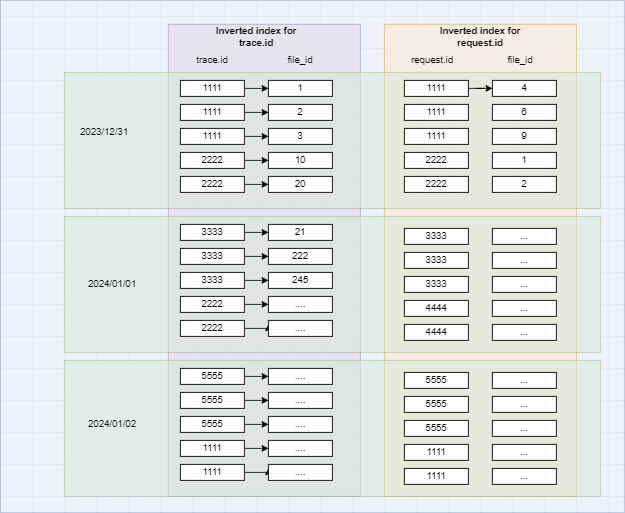

The diagram above was exported from draw.io. Its source (the exported page's mxGraphModel, read from the mxfile embedded in the PNG):
<mxGraphModel dx="1463" dy="1013" grid="1" gridSize="10" guides="1" tooltips="1" connect="1" arrows="1" fold="1" page="1" pageScale="1" pageWidth="850" pageHeight="1100" math="0" shadow="0">
  <root>
    <mxCell id="0" />
    <mxCell id="1" parent="0" />
    <mxCell id="TYdDRCCNDwo_M9Z2Qz0d-1" value="" style="rounded=0;whiteSpace=wrap;html=1;fillColor=#dae8fc;strokeColor=#6c8ebf;opacity=50;" vertex="1" parent="1">
      <mxGeometry x="40" y="180" width="780" height="640" as="geometry" />
    </mxCell>
    <mxCell id="TYdDRCCNDwo_M9Z2Qz0d-3" value="" style="rounded=0;whiteSpace=wrap;html=1;fillColor=#ffe6cc;strokeColor=#d79b00;opacity=50;" vertex="1" parent="1">
      <mxGeometry x="520" y="210" width="240" height="590" as="geometry" />
    </mxCell>
    <mxCell id="TYdDRCCNDwo_M9Z2Qz0d-2" value="" style="rounded=0;whiteSpace=wrap;html=1;fillColor=#e1d5e7;strokeColor=#9673a6;opacity=50;" vertex="1" parent="1">
      <mxGeometry x="250" y="210" width="240" height="590" as="geometry" />
    </mxCell>
    <mxCell id="TYdDRCCNDwo_M9Z2Qz0d-20" value="" style="rounded=0;whiteSpace=wrap;html=1;fillColor=#d5e8d4;strokeColor=#82b366;opacity=50;" vertex="1" parent="1">
      <mxGeometry x="120" y="270" width="670" height="170" as="geometry" />
    </mxCell>
    <mxCell id="TYdDRCCNDwo_M9Z2Qz0d-5" value="&lt;b&gt;Inverted index for trace.id&lt;/b&gt;" style="text;html=1;strokeColor=none;fillColor=none;align=center;verticalAlign=middle;whiteSpace=wrap;rounded=0;" vertex="1" parent="1">
      <mxGeometry x="305" y="210" width="110" height="30" as="geometry" />
    </mxCell>
    <mxCell id="TYdDRCCNDwo_M9Z2Qz0d-6" value="&lt;b&gt;Inverted index for request.id&lt;/b&gt;" style="text;html=1;strokeColor=none;fillColor=none;align=center;verticalAlign=middle;whiteSpace=wrap;rounded=0;" vertex="1" parent="1">
      <mxGeometry x="585" y="210" width="110" height="30" as="geometry" />
    </mxCell>
    <mxCell id="TYdDRCCNDwo_M9Z2Qz0d-21" style="edgeStyle=orthogonalEdgeStyle;rounded=0;orthogonalLoop=1;jettySize=auto;html=1;exitX=1;exitY=0.5;exitDx=0;exitDy=0;entryX=0;entryY=0.5;entryDx=0;entryDy=0;" edge="1" parent="1" source="TYdDRCCNDwo_M9Z2Qz0d-8" target="TYdDRCCNDwo_M9Z2Qz0d-11">
      <mxGeometry relative="1" as="geometry" />
    </mxCell>
    <mxCell id="TYdDRCCNDwo_M9Z2Qz0d-8" value="1111" style="rounded=0;whiteSpace=wrap;html=1;" vertex="1" parent="1">
      <mxGeometry x="265" y="280" width="80" height="20" as="geometry" />
    </mxCell>
    <mxCell id="TYdDRCCNDwo_M9Z2Qz0d-24" style="edgeStyle=orthogonalEdgeStyle;rounded=0;orthogonalLoop=1;jettySize=auto;html=1;exitX=1;exitY=0.5;exitDx=0;exitDy=0;entryX=0;entryY=0.5;entryDx=0;entryDy=0;" edge="1" parent="1" source="TYdDRCCNDwo_M9Z2Qz0d-9" target="TYdDRCCNDwo_M9Z2Qz0d-15">
      <mxGeometry relative="1" as="geometry" />
    </mxCell>
    <mxCell id="TYdDRCCNDwo_M9Z2Qz0d-9" value="2222" style="rounded=0;whiteSpace=wrap;html=1;" vertex="1" parent="1">
      <mxGeometry x="265" y="370" width="80" height="20" as="geometry" />
    </mxCell>
    <mxCell id="TYdDRCCNDwo_M9Z2Qz0d-10" value="2" style="rounded=0;whiteSpace=wrap;html=1;" vertex="1" parent="1">
      <mxGeometry x="375" y="310" width="80" height="20" as="geometry" />
    </mxCell>
    <mxCell id="TYdDRCCNDwo_M9Z2Qz0d-11" value="1" style="rounded=0;whiteSpace=wrap;html=1;" vertex="1" parent="1">
      <mxGeometry x="375" y="280" width="80" height="20" as="geometry" />
    </mxCell>
    <mxCell id="TYdDRCCNDwo_M9Z2Qz0d-22" style="edgeStyle=orthogonalEdgeStyle;rounded=0;orthogonalLoop=1;jettySize=auto;html=1;exitX=1;exitY=0.5;exitDx=0;exitDy=0;entryX=0;entryY=0.5;entryDx=0;entryDy=0;" edge="1" parent="1" source="TYdDRCCNDwo_M9Z2Qz0d-12" target="TYdDRCCNDwo_M9Z2Qz0d-10">
      <mxGeometry relative="1" as="geometry" />
    </mxCell>
    <mxCell id="TYdDRCCNDwo_M9Z2Qz0d-12" value="1111" style="rounded=0;whiteSpace=wrap;html=1;" vertex="1" parent="1">
      <mxGeometry x="265" y="310" width="80" height="20" as="geometry" />
    </mxCell>
    <mxCell id="TYdDRCCNDwo_M9Z2Qz0d-23" style="edgeStyle=orthogonalEdgeStyle;rounded=0;orthogonalLoop=1;jettySize=auto;html=1;exitX=1;exitY=0.5;exitDx=0;exitDy=0;entryX=0;entryY=0.5;entryDx=0;entryDy=0;" edge="1" parent="1" source="TYdDRCCNDwo_M9Z2Qz0d-13" target="TYdDRCCNDwo_M9Z2Qz0d-14">
      <mxGeometry relative="1" as="geometry" />
    </mxCell>
    <mxCell id="TYdDRCCNDwo_M9Z2Qz0d-13" value="1111" style="rounded=0;whiteSpace=wrap;html=1;" vertex="1" parent="1">
      <mxGeometry x="265" y="340" width="80" height="20" as="geometry" />
    </mxCell>
    <mxCell id="TYdDRCCNDwo_M9Z2Qz0d-14" value="3" style="rounded=0;whiteSpace=wrap;html=1;" vertex="1" parent="1">
      <mxGeometry x="375" y="340" width="80" height="20" as="geometry" />
    </mxCell>
    <mxCell id="TYdDRCCNDwo_M9Z2Qz0d-15" value="10" style="rounded=0;whiteSpace=wrap;html=1;" vertex="1" parent="1">
      <mxGeometry x="375" y="370" width="80" height="20" as="geometry" />
    </mxCell>
    <mxCell id="TYdDRCCNDwo_M9Z2Qz0d-16" value="trace.id" style="text;html=1;strokeColor=none;fillColor=none;align=center;verticalAlign=middle;whiteSpace=wrap;rounded=0;" vertex="1" parent="1">
      <mxGeometry x="275" y="240" width="60" height="30" as="geometry" />
    </mxCell>
    <mxCell id="TYdDRCCNDwo_M9Z2Qz0d-17" value="file_id" style="text;html=1;strokeColor=none;fillColor=none;align=center;verticalAlign=middle;whiteSpace=wrap;rounded=0;" vertex="1" parent="1">
      <mxGeometry x="385" y="240" width="60" height="30" as="geometry" />
    </mxCell>
    <mxCell id="TYdDRCCNDwo_M9Z2Qz0d-27" style="edgeStyle=orthogonalEdgeStyle;rounded=0;orthogonalLoop=1;jettySize=auto;html=1;exitX=1;exitY=0.5;exitDx=0;exitDy=0;entryX=0;entryY=0.5;entryDx=0;entryDy=0;" edge="1" parent="1" source="TYdDRCCNDwo_M9Z2Qz0d-18" target="TYdDRCCNDwo_M9Z2Qz0d-19">
      <mxGeometry relative="1" as="geometry" />
    </mxCell>
    <mxCell id="TYdDRCCNDwo_M9Z2Qz0d-18" value="2222" style="rounded=0;whiteSpace=wrap;html=1;" vertex="1" parent="1">
      <mxGeometry x="265" y="400" width="80" height="20" as="geometry" />
    </mxCell>
    <mxCell id="TYdDRCCNDwo_M9Z2Qz0d-19" value="20" style="rounded=0;whiteSpace=wrap;html=1;" vertex="1" parent="1">
      <mxGeometry x="375" y="400" width="80" height="20" as="geometry" />
    </mxCell>
    <mxCell id="TYdDRCCNDwo_M9Z2Qz0d-28" value="2023/12/31" style="text;html=1;strokeColor=none;fillColor=none;align=center;verticalAlign=middle;whiteSpace=wrap;rounded=0;" vertex="1" parent="1">
      <mxGeometry x="140" y="330" width="60" height="30" as="geometry" />
    </mxCell>
    <mxCell id="TYdDRCCNDwo_M9Z2Qz0d-29" value="" style="rounded=0;whiteSpace=wrap;html=1;fillColor=#d5e8d4;strokeColor=#82b366;opacity=50;" vertex="1" parent="1">
      <mxGeometry x="120" y="450" width="670" height="170" as="geometry" />
    </mxCell>
    <mxCell id="TYdDRCCNDwo_M9Z2Qz0d-55" style="edgeStyle=orthogonalEdgeStyle;rounded=0;orthogonalLoop=1;jettySize=auto;html=1;exitX=1;exitY=0.5;exitDx=0;exitDy=0;entryX=0;entryY=0.5;entryDx=0;entryDy=0;" edge="1" parent="1" source="TYdDRCCNDwo_M9Z2Qz0d-30" target="TYdDRCCNDwo_M9Z2Qz0d-33">
      <mxGeometry relative="1" as="geometry" />
    </mxCell>
    <mxCell id="TYdDRCCNDwo_M9Z2Qz0d-30" value="3333" style="rounded=0;whiteSpace=wrap;html=1;" vertex="1" parent="1">
      <mxGeometry x="265" y="460" width="80" height="20" as="geometry" />
    </mxCell>
    <mxCell id="TYdDRCCNDwo_M9Z2Qz0d-58" style="edgeStyle=orthogonalEdgeStyle;rounded=0;orthogonalLoop=1;jettySize=auto;html=1;exitX=1;exitY=0.5;exitDx=0;exitDy=0;entryX=0;entryY=0.5;entryDx=0;entryDy=0;" edge="1" parent="1" source="TYdDRCCNDwo_M9Z2Qz0d-31" target="TYdDRCCNDwo_M9Z2Qz0d-37">
      <mxGeometry relative="1" as="geometry" />
    </mxCell>
    <mxCell id="TYdDRCCNDwo_M9Z2Qz0d-31" value="2222" style="rounded=0;whiteSpace=wrap;html=1;" vertex="1" parent="1">
      <mxGeometry x="265" y="550" width="80" height="20" as="geometry" />
    </mxCell>
    <mxCell id="TYdDRCCNDwo_M9Z2Qz0d-32" value="222" style="rounded=0;whiteSpace=wrap;html=1;" vertex="1" parent="1">
      <mxGeometry x="375" y="490" width="80" height="20" as="geometry" />
    </mxCell>
    <mxCell id="TYdDRCCNDwo_M9Z2Qz0d-33" value="21" style="rounded=0;whiteSpace=wrap;html=1;" vertex="1" parent="1">
      <mxGeometry x="375" y="460" width="80" height="20" as="geometry" />
    </mxCell>
    <mxCell id="TYdDRCCNDwo_M9Z2Qz0d-56" style="edgeStyle=orthogonalEdgeStyle;rounded=0;orthogonalLoop=1;jettySize=auto;html=1;exitX=1;exitY=0.5;exitDx=0;exitDy=0;entryX=0;entryY=0.5;entryDx=0;entryDy=0;" edge="1" parent="1" source="TYdDRCCNDwo_M9Z2Qz0d-34" target="TYdDRCCNDwo_M9Z2Qz0d-32">
      <mxGeometry relative="1" as="geometry" />
    </mxCell>
    <mxCell id="TYdDRCCNDwo_M9Z2Qz0d-34" value="3333" style="rounded=0;whiteSpace=wrap;html=1;" vertex="1" parent="1">
      <mxGeometry x="265" y="490" width="80" height="20" as="geometry" />
    </mxCell>
    <mxCell id="TYdDRCCNDwo_M9Z2Qz0d-57" style="edgeStyle=orthogonalEdgeStyle;rounded=0;orthogonalLoop=1;jettySize=auto;html=1;exitX=1;exitY=0.5;exitDx=0;exitDy=0;entryX=0;entryY=0.5;entryDx=0;entryDy=0;" edge="1" parent="1" source="TYdDRCCNDwo_M9Z2Qz0d-35" target="TYdDRCCNDwo_M9Z2Qz0d-36">
      <mxGeometry relative="1" as="geometry" />
    </mxCell>
    <mxCell id="TYdDRCCNDwo_M9Z2Qz0d-35" value="3333" style="rounded=0;whiteSpace=wrap;html=1;" vertex="1" parent="1">
      <mxGeometry x="265" y="520" width="80" height="20" as="geometry" />
    </mxCell>
    <mxCell id="TYdDRCCNDwo_M9Z2Qz0d-36" value="245" style="rounded=0;whiteSpace=wrap;html=1;" vertex="1" parent="1">
      <mxGeometry x="375" y="520" width="80" height="20" as="geometry" />
    </mxCell>
    <mxCell id="TYdDRCCNDwo_M9Z2Qz0d-37" value="...." style="rounded=0;whiteSpace=wrap;html=1;" vertex="1" parent="1">
      <mxGeometry x="375" y="550" width="80" height="20" as="geometry" />
    </mxCell>
    <mxCell id="TYdDRCCNDwo_M9Z2Qz0d-59" style="edgeStyle=orthogonalEdgeStyle;rounded=0;orthogonalLoop=1;jettySize=auto;html=1;exitX=1;exitY=0.5;exitDx=0;exitDy=0;entryX=0;entryY=0.25;entryDx=0;entryDy=0;" edge="1" parent="1" source="TYdDRCCNDwo_M9Z2Qz0d-38" target="TYdDRCCNDwo_M9Z2Qz0d-39">
      <mxGeometry relative="1" as="geometry" />
    </mxCell>
    <mxCell id="TYdDRCCNDwo_M9Z2Qz0d-38" value="2222" style="rounded=0;whiteSpace=wrap;html=1;" vertex="1" parent="1">
      <mxGeometry x="265" y="580" width="80" height="20" as="geometry" />
    </mxCell>
    <mxCell id="TYdDRCCNDwo_M9Z2Qz0d-39" value="...." style="rounded=0;whiteSpace=wrap;html=1;" vertex="1" parent="1">
      <mxGeometry x="375" y="580" width="80" height="20" as="geometry" />
    </mxCell>
    <mxCell id="TYdDRCCNDwo_M9Z2Qz0d-40" value="" style="rounded=0;whiteSpace=wrap;html=1;fillColor=#d5e8d4;strokeColor=#82b366;opacity=50;" vertex="1" parent="1">
      <mxGeometry x="120" y="630" width="670" height="170" as="geometry" />
    </mxCell>
    <mxCell id="TYdDRCCNDwo_M9Z2Qz0d-60" style="edgeStyle=orthogonalEdgeStyle;rounded=0;orthogonalLoop=1;jettySize=auto;html=1;exitX=1;exitY=0.5;exitDx=0;exitDy=0;entryX=0;entryY=0.5;entryDx=0;entryDy=0;" edge="1" parent="1" source="TYdDRCCNDwo_M9Z2Qz0d-41" target="TYdDRCCNDwo_M9Z2Qz0d-44">
      <mxGeometry relative="1" as="geometry" />
    </mxCell>
    <mxCell id="TYdDRCCNDwo_M9Z2Qz0d-41" value="5555" style="rounded=0;whiteSpace=wrap;html=1;" vertex="1" parent="1">
      <mxGeometry x="265" y="640" width="80" height="20" as="geometry" />
    </mxCell>
    <mxCell id="TYdDRCCNDwo_M9Z2Qz0d-63" style="edgeStyle=orthogonalEdgeStyle;rounded=0;orthogonalLoop=1;jettySize=auto;html=1;exitX=1;exitY=0.5;exitDx=0;exitDy=0;entryX=0;entryY=0.5;entryDx=0;entryDy=0;" edge="1" parent="1" source="TYdDRCCNDwo_M9Z2Qz0d-42" target="TYdDRCCNDwo_M9Z2Qz0d-48">
      <mxGeometry relative="1" as="geometry" />
    </mxCell>
    <mxCell id="TYdDRCCNDwo_M9Z2Qz0d-42" value="1111" style="rounded=0;whiteSpace=wrap;html=1;" vertex="1" parent="1">
      <mxGeometry x="265" y="730" width="80" height="20" as="geometry" />
    </mxCell>
    <mxCell id="TYdDRCCNDwo_M9Z2Qz0d-43" value="...." style="rounded=0;whiteSpace=wrap;html=1;" vertex="1" parent="1">
      <mxGeometry x="375" y="670" width="80" height="20" as="geometry" />
    </mxCell>
    <mxCell id="TYdDRCCNDwo_M9Z2Qz0d-44" value="...." style="rounded=0;whiteSpace=wrap;html=1;" vertex="1" parent="1">
      <mxGeometry x="375" y="640" width="80" height="20" as="geometry" />
    </mxCell>
    <mxCell id="TYdDRCCNDwo_M9Z2Qz0d-61" style="edgeStyle=orthogonalEdgeStyle;rounded=0;orthogonalLoop=1;jettySize=auto;html=1;exitX=1;exitY=0.5;exitDx=0;exitDy=0;entryX=0;entryY=0.5;entryDx=0;entryDy=0;" edge="1" parent="1" source="TYdDRCCNDwo_M9Z2Qz0d-45" target="TYdDRCCNDwo_M9Z2Qz0d-43">
      <mxGeometry relative="1" as="geometry" />
    </mxCell>
    <mxCell id="TYdDRCCNDwo_M9Z2Qz0d-45" value="5555" style="rounded=0;whiteSpace=wrap;html=1;" vertex="1" parent="1">
      <mxGeometry x="265" y="670" width="80" height="20" as="geometry" />
    </mxCell>
    <mxCell id="TYdDRCCNDwo_M9Z2Qz0d-62" style="edgeStyle=orthogonalEdgeStyle;rounded=0;orthogonalLoop=1;jettySize=auto;html=1;exitX=1;exitY=0.5;exitDx=0;exitDy=0;entryX=0;entryY=0.5;entryDx=0;entryDy=0;" edge="1" parent="1" source="TYdDRCCNDwo_M9Z2Qz0d-46" target="TYdDRCCNDwo_M9Z2Qz0d-47">
      <mxGeometry relative="1" as="geometry" />
    </mxCell>
    <mxCell id="TYdDRCCNDwo_M9Z2Qz0d-46" value="5555" style="rounded=0;whiteSpace=wrap;html=1;" vertex="1" parent="1">
      <mxGeometry x="265" y="700" width="80" height="20" as="geometry" />
    </mxCell>
    <mxCell id="TYdDRCCNDwo_M9Z2Qz0d-47" value="...." style="rounded=0;whiteSpace=wrap;html=1;" vertex="1" parent="1">
      <mxGeometry x="375" y="700" width="80" height="20" as="geometry" />
    </mxCell>
    <mxCell id="TYdDRCCNDwo_M9Z2Qz0d-48" value="...." style="rounded=0;whiteSpace=wrap;html=1;" vertex="1" parent="1">
      <mxGeometry x="375" y="730" width="80" height="20" as="geometry" />
    </mxCell>
    <mxCell id="TYdDRCCNDwo_M9Z2Qz0d-64" style="edgeStyle=orthogonalEdgeStyle;rounded=0;orthogonalLoop=1;jettySize=auto;html=1;exitX=1;exitY=0.5;exitDx=0;exitDy=0;entryX=0;entryY=0.25;entryDx=0;entryDy=0;" edge="1" parent="1" source="TYdDRCCNDwo_M9Z2Qz0d-49" target="TYdDRCCNDwo_M9Z2Qz0d-50">
      <mxGeometry relative="1" as="geometry" />
    </mxCell>
    <mxCell id="TYdDRCCNDwo_M9Z2Qz0d-49" value="1111" style="rounded=0;whiteSpace=wrap;html=1;" vertex="1" parent="1">
      <mxGeometry x="265" y="760" width="80" height="20" as="geometry" />
    </mxCell>
    <mxCell id="TYdDRCCNDwo_M9Z2Qz0d-50" value="...." style="rounded=0;whiteSpace=wrap;html=1;" vertex="1" parent="1">
      <mxGeometry x="375" y="760" width="80" height="20" as="geometry" />
    </mxCell>
    <mxCell id="TYdDRCCNDwo_M9Z2Qz0d-51" value="2024/01/01" style="text;html=1;strokeColor=none;fillColor=none;align=center;verticalAlign=middle;whiteSpace=wrap;rounded=0;" vertex="1" parent="1">
      <mxGeometry x="150" y="520" width="60" height="30" as="geometry" />
    </mxCell>
    <mxCell id="TYdDRCCNDwo_M9Z2Qz0d-52" value="2024/01/02" style="text;html=1;strokeColor=none;fillColor=none;align=center;verticalAlign=middle;whiteSpace=wrap;rounded=0;" vertex="1" parent="1">
      <mxGeometry x="150" y="695" width="60" height="30" as="geometry" />
    </mxCell>
    <mxCell id="TYdDRCCNDwo_M9Z2Qz0d-53" value="request.id" style="text;html=1;strokeColor=none;fillColor=none;align=center;verticalAlign=middle;whiteSpace=wrap;rounded=0;" vertex="1" parent="1">
      <mxGeometry x="550" y="240" width="60" height="30" as="geometry" />
    </mxCell>
    <mxCell id="TYdDRCCNDwo_M9Z2Qz0d-54" value="file_id" style="text;html=1;strokeColor=none;fillColor=none;align=center;verticalAlign=middle;whiteSpace=wrap;rounded=0;" vertex="1" parent="1">
      <mxGeometry x="660" y="240" width="60" height="30" as="geometry" />
    </mxCell>
    <mxCell id="TYdDRCCNDwo_M9Z2Qz0d-67" value="" style="edgeStyle=orthogonalEdgeStyle;rounded=0;orthogonalLoop=1;jettySize=auto;html=1;" edge="1" parent="1" source="TYdDRCCNDwo_M9Z2Qz0d-65" target="TYdDRCCNDwo_M9Z2Qz0d-66">
      <mxGeometry relative="1" as="geometry" />
    </mxCell>
    <mxCell id="TYdDRCCNDwo_M9Z2Qz0d-65" value="1111" style="rounded=0;whiteSpace=wrap;html=1;" vertex="1" parent="1">
      <mxGeometry x="545" y="280" width="80" height="20" as="geometry" />
    </mxCell>
    <mxCell id="TYdDRCCNDwo_M9Z2Qz0d-66" value="4" style="rounded=0;whiteSpace=wrap;html=1;" vertex="1" parent="1">
      <mxGeometry x="655" y="280" width="80" height="20" as="geometry" />
    </mxCell>
    <mxCell id="TYdDRCCNDwo_M9Z2Qz0d-70" value="1111" style="rounded=0;whiteSpace=wrap;html=1;" vertex="1" parent="1">
      <mxGeometry x="545" y="310" width="80" height="20" as="geometry" />
    </mxCell>
    <mxCell id="TYdDRCCNDwo_M9Z2Qz0d-71" value="6" style="rounded=0;whiteSpace=wrap;html=1;" vertex="1" parent="1">
      <mxGeometry x="655" y="310" width="80" height="20" as="geometry" />
    </mxCell>
    <mxCell id="TYdDRCCNDwo_M9Z2Qz0d-72" value="1111" style="rounded=0;whiteSpace=wrap;html=1;" vertex="1" parent="1">
      <mxGeometry x="545" y="340" width="80" height="20" as="geometry" />
    </mxCell>
    <mxCell id="TYdDRCCNDwo_M9Z2Qz0d-73" value="9" style="rounded=0;whiteSpace=wrap;html=1;" vertex="1" parent="1">
      <mxGeometry x="655" y="340" width="80" height="20" as="geometry" />
    </mxCell>
    <mxCell id="TYdDRCCNDwo_M9Z2Qz0d-78" value="2222" style="rounded=0;whiteSpace=wrap;html=1;" vertex="1" parent="1">
      <mxGeometry x="545" y="370" width="80" height="20" as="geometry" />
    </mxCell>
    <mxCell id="TYdDRCCNDwo_M9Z2Qz0d-79" value="1" style="rounded=0;whiteSpace=wrap;html=1;" vertex="1" parent="1">
      <mxGeometry x="655" y="370" width="80" height="20" as="geometry" />
    </mxCell>
    <mxCell id="TYdDRCCNDwo_M9Z2Qz0d-80" value="2222" style="rounded=0;whiteSpace=wrap;html=1;" vertex="1" parent="1">
      <mxGeometry x="545" y="400" width="80" height="20" as="geometry" />
    </mxCell>
    <mxCell id="TYdDRCCNDwo_M9Z2Qz0d-81" value="2" style="rounded=0;whiteSpace=wrap;html=1;" vertex="1" parent="1">
      <mxGeometry x="655" y="400" width="80" height="20" as="geometry" />
    </mxCell>
    <mxCell id="TYdDRCCNDwo_M9Z2Qz0d-82" value="3333" style="rounded=0;whiteSpace=wrap;html=1;" vertex="1" parent="1">
      <mxGeometry x="545" y="465" width="80" height="20" as="geometry" />
    </mxCell>
    <mxCell id="TYdDRCCNDwo_M9Z2Qz0d-83" value="..." style="rounded=0;whiteSpace=wrap;html=1;" vertex="1" parent="1">
      <mxGeometry x="655" y="465" width="80" height="20" as="geometry" />
    </mxCell>
    <mxCell id="TYdDRCCNDwo_M9Z2Qz0d-84" value="3333" style="rounded=0;whiteSpace=wrap;html=1;" vertex="1" parent="1">
      <mxGeometry x="545" y="495" width="80" height="20" as="geometry" />
    </mxCell>
    <mxCell id="TYdDRCCNDwo_M9Z2Qz0d-85" value="..." style="rounded=0;whiteSpace=wrap;html=1;" vertex="1" parent="1">
      <mxGeometry x="655" y="495" width="80" height="20" as="geometry" />
    </mxCell>
    <mxCell id="TYdDRCCNDwo_M9Z2Qz0d-86" value="3333" style="rounded=0;whiteSpace=wrap;html=1;" vertex="1" parent="1">
      <mxGeometry x="545" y="525" width="80" height="20" as="geometry" />
    </mxCell>
    <mxCell id="TYdDRCCNDwo_M9Z2Qz0d-87" value="..." style="rounded=0;whiteSpace=wrap;html=1;" vertex="1" parent="1">
      <mxGeometry x="655" y="525" width="80" height="20" as="geometry" />
    </mxCell>
    <mxCell id="TYdDRCCNDwo_M9Z2Qz0d-88" value="4444" style="rounded=0;whiteSpace=wrap;html=1;" vertex="1" parent="1">
      <mxGeometry x="545" y="555" width="80" height="20" as="geometry" />
    </mxCell>
    <mxCell id="TYdDRCCNDwo_M9Z2Qz0d-89" value="..." style="rounded=0;whiteSpace=wrap;html=1;" vertex="1" parent="1">
      <mxGeometry x="655" y="555" width="80" height="20" as="geometry" />
    </mxCell>
    <mxCell id="TYdDRCCNDwo_M9Z2Qz0d-90" value="4444" style="rounded=0;whiteSpace=wrap;html=1;" vertex="1" parent="1">
      <mxGeometry x="545" y="585" width="80" height="20" as="geometry" />
    </mxCell>
    <mxCell id="TYdDRCCNDwo_M9Z2Qz0d-91" value="..." style="rounded=0;whiteSpace=wrap;html=1;" vertex="1" parent="1">
      <mxGeometry x="655" y="585" width="80" height="20" as="geometry" />
    </mxCell>
    <mxCell id="TYdDRCCNDwo_M9Z2Qz0d-92" value="5555" style="rounded=0;whiteSpace=wrap;html=1;" vertex="1" parent="1">
      <mxGeometry x="545" y="645" width="80" height="20" as="geometry" />
    </mxCell>
    <mxCell id="TYdDRCCNDwo_M9Z2Qz0d-93" value="..." style="rounded=0;whiteSpace=wrap;html=1;" vertex="1" parent="1">
      <mxGeometry x="655" y="645" width="80" height="20" as="geometry" />
    </mxCell>
    <mxCell id="TYdDRCCNDwo_M9Z2Qz0d-94" value="5555" style="rounded=0;whiteSpace=wrap;html=1;" vertex="1" parent="1">
      <mxGeometry x="545" y="675" width="80" height="20" as="geometry" />
    </mxCell>
    <mxCell id="TYdDRCCNDwo_M9Z2Qz0d-95" value="..." style="rounded=0;whiteSpace=wrap;html=1;" vertex="1" parent="1">
      <mxGeometry x="655" y="675" width="80" height="20" as="geometry" />
    </mxCell>
    <mxCell id="TYdDRCCNDwo_M9Z2Qz0d-96" value="5555" style="rounded=0;whiteSpace=wrap;html=1;" vertex="1" parent="1">
      <mxGeometry x="545" y="705" width="80" height="20" as="geometry" />
    </mxCell>
    <mxCell id="TYdDRCCNDwo_M9Z2Qz0d-97" value="..." style="rounded=0;whiteSpace=wrap;html=1;" vertex="1" parent="1">
      <mxGeometry x="655" y="705" width="80" height="20" as="geometry" />
    </mxCell>
    <mxCell id="TYdDRCCNDwo_M9Z2Qz0d-98" value="1111" style="rounded=0;whiteSpace=wrap;html=1;" vertex="1" parent="1">
      <mxGeometry x="545" y="735" width="80" height="20" as="geometry" />
    </mxCell>
    <mxCell id="TYdDRCCNDwo_M9Z2Qz0d-99" value="..." style="rounded=0;whiteSpace=wrap;html=1;" vertex="1" parent="1">
      <mxGeometry x="655" y="735" width="80" height="20" as="geometry" />
    </mxCell>
    <mxCell id="TYdDRCCNDwo_M9Z2Qz0d-100" value="1111" style="rounded=0;whiteSpace=wrap;html=1;" vertex="1" parent="1">
      <mxGeometry x="545" y="765" width="80" height="20" as="geometry" />
    </mxCell>
    <mxCell id="TYdDRCCNDwo_M9Z2Qz0d-101" value="..." style="rounded=0;whiteSpace=wrap;html=1;" vertex="1" parent="1">
      <mxGeometry x="655" y="765" width="80" height="20" as="geometry" />
    </mxCell>
  </root>
</mxGraphModel>